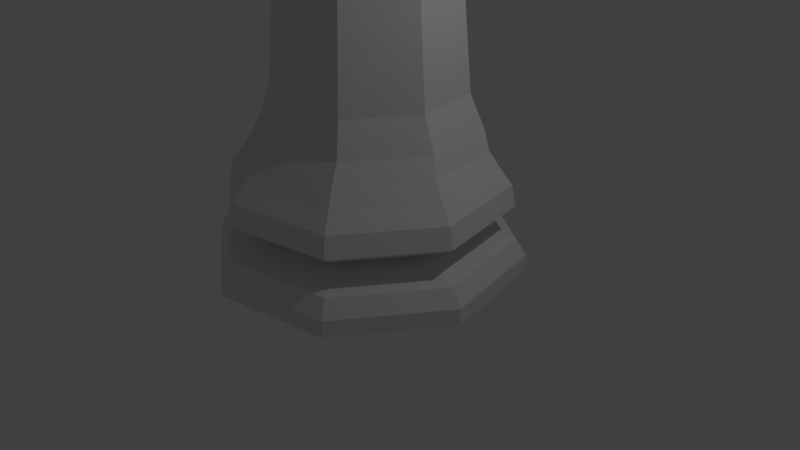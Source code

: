 # Source: ChessRooklp.blend  (saved by Blender 2.79.0; exported with 4.5.12 LTS)
import bpy
from mathutils import Matrix  # noqa: F401  (used for matrix-valued properties, if any)

bpy.ops.wm.read_factory_settings(use_empty=True)
scene = bpy.context.scene
scene.name = 'Scene'

# ---- collections
col_collection_1 = bpy.data.collections.new('Collection 1'); scene.collection.children.link(col_collection_1)

# ---- world
world_world = bpy.data.worlds.new('World'); scene.world = world_world
world_world.color = (0.05088, 0.05088, 0.05088)
world_world.use_sun_shadow = False
world_world.sun_shadow_jitter_overblur = 0.0
world_world.cycles.sampling_method = 'MANUAL'

# ---- cameras
cam_camera = bpy.data.cameras.new('Camera')
cam_camera.clip_end = 100.0
cam_camera.lens = 35.0
cam_camera.sensor_width = 32.0
cam_camera.sensor_height = 18.0
cam_camera.ortho_scale = 7.314
cam_camera.dof.focus_distance = 0.0
cam_camera.dof.aperture_fstop = 128.0

# ---- lights
light_lamp = bpy.data.lights.new('Lamp', 'POINT')
light_lamp.transmission_factor = 0.0
light_lamp.cutoff_distance = 30.0
light_lamp.energy = 100.0
light_lamp.shadow_buffer_clip_start = 1.001
light_lamp.shadow_soft_size = 0.1
light_lamp.shadow_maximum_resolution = 0.006
light_lamp.use_absolute_resolution = True

# ---- meshes
me_sphere = bpy.data.meshes.new('Sphere')
me_sphere.from_pydata([(8.185e-08, -7.721e-08, 7.879), (0.3902, 1.961, 0.0104), (1.663, 1.11, 0.0104), (1.962, -0.3908, 0.0104), (1.111, -1.664, 0.0104), (-1.099, -0.7031, 5.131), (-0.3901, -1.962, 0.0104), (-0.2621, -1.262, 5.131), (-1.663, -1.112, 0.0104), (-1.962, 0.3895, 0.0104), (-1.111, 1.662, 0.0104), (0.2883, 1.449, 1.56), (0.3153, 1.584, 1.349), (1.229, 0.8203, 1.56), (1.344, 0.8972, 1.349), (1.449, -0.2889, 1.56), (1.585, -0.3159, 1.349), (0.821, -1.229, 1.56), (0.8979, -1.344, 1.349), (-0.2882, -1.45, 1.56), (-0.3152, -1.586, 1.349), (-1.229, -0.8216, 1.56), (-1.344, -0.8985, 1.349), (-1.449, 0.2876, 1.56), (-1.585, 0.3146, 1.349), (-0.8209, 1.228, 1.56), (-0.8978, 1.343, 1.349), (0.3902, 1.961, 0.2227), (0.3629, 1.824, 0.4327), (1.663, 1.11, 0.2227), (1.547, 1.033, 0.4327), (1.962, -0.3908, 0.2227), (1.824, -0.3636, 0.4327), (1.111, -1.664, 0.2227), (1.033, -1.547, 0.4327), (-0.3901, -1.962, 0.2227), (-0.3628, -1.825, 0.4327), (-1.663, -1.112, 0.2227), (-1.547, -1.034, 0.4327), (-1.962, 0.3895, 0.2227), (-1.824, 0.3622, 0.4327), (-1.111, 1.662, 0.2227), (-1.033, 1.546, 0.4327), (0.357, 1.794, 0.8736), (0.3461, 1.739, 1.141), (1.521, 1.016, 0.8736), (1.475, 0.9847, 1.141), (1.794, -0.3576, 0.8736), (1.74, -0.3467, 1.141), (1.016, -1.522, 0.8736), (0.9854, -1.475, 1.141), (-0.3569, -1.795, 0.8736), (-0.346, -1.74, 1.141), (-1.521, -1.017, 0.8736), (-1.475, -0.986, 1.141), (-1.794, 0.3563, 0.8736), (-1.739, 0.3454, 1.141), (-1.016, 1.521, 0.8736), (-0.9853, 1.474, 1.141), (1.311, -0.2615, 0.5918), (1.112, 0.7421, 0.5918), (0.7428, -1.112, 0.5918), (0.2609, 1.311, 0.5918), (-0.2608, -1.312, 0.5918), (-0.7427, 1.111, 0.5918), (-1.112, -0.7434, 0.5918), (-1.311, 0.2601, 0.5918), (0.2587, 1.413, 1.798), (1.139, 0.825, 1.798), (1.346, -0.2138, 1.798), (0.7575, -1.094, 1.798), (-0.2812, -1.301, 1.798), (-1.162, -0.7126, 1.798), (-1.368, 0.3261, 1.798), (-0.78, 1.207, 1.798), (0.7251, -1.066, 5.131), (1.284, -0.229, 5.131), (0.2324, 1.224, 2.227), (1.009, 0.7053, 2.227), (1.191, -0.2105, 2.227), (0.6722, -0.9868, 2.227), (-0.2436, -1.169, 2.227), (-1.02, -0.6502, 2.227), (-1.202, 0.2655, 2.227), (-0.6833, 1.042, 2.227), (1.088, 0.7582, 5.131), (0.251, 1.317, 5.131), (0.1864, 0.9927, 4.884), (0.8126, 0.5742, 4.884), (0.9596, -0.1644, 4.884), (0.5411, -0.7906, 4.884), (-0.1975, -0.9376, 4.884), (-0.8238, -0.5191, 4.884), (-0.9707, 0.2195, 4.884), (-0.5523, 0.8457, 4.884), (-1.295, 0.2841, 5.131), (-0.7362, 1.121, 5.131), (-0.6806, -0.9827, 5.131), (-0.2426, 1.219, 5.131), (-1.197, -0.2095, 5.131), (1.186, 0.2646, 5.131), (0.2315, -1.164, 5.131), (1.005, -0.6475, 5.131), (0.6695, 1.038, 5.131), (-1.016, 0.7026, 5.131), (-0.4714, -1.123, 5.131), (0.004203, 1.268, 5.131), (-1.246, 0.03731, 5.131), (1.235, 0.01778, 5.131), (-0.01533, -1.213, 5.131), (0.8649, -0.8567, 5.131), (0.8787, 0.898, 5.131), (-0.876, 0.9118, 5.131), (-0.8898, -0.8429, 5.131), (-0.4894, 1.17, 5.131), (-1.148, -0.4563, 5.131), (1.137, 0.5114, 5.131), (0.4783, -1.115, 5.131), (1.145, -0.4383, 5.131), (0.4603, 1.178, 5.131), (-1.156, 0.4934, 5.131), (-0.9267, 0.3404, 5.028), (0.3073, 0.9487, 5.028), (0.9156, -0.2853, 5.028), (0.4246, -0.8451, 5.028), (0.867, 0.4577, 5.028), (-0.8782, -0.4026, 5.028), (-0.4357, 0.9001, 5.028), (-0.7369, -0.614, 5.028), (-0.6471, 0.7589, 5.028), (0.7258, 0.6691, 5.028), (0.636, -0.7038, 5.028), (-0.06904, -0.9432, 5.028), (0.9652, -0.03593, 5.028), (-0.9763, 0.09102, 5.028), (0.05791, 0.9983, 5.028), (-0.3184, -0.8936, 5.028), (-0.7869, 0.5496, 5.028), (0.5165, 0.8089, 5.028), (0.7758, -0.4945, 5.028), (0.1778, -0.8941, 5.028), (0.9161, 0.2109, 5.028), (-0.9273, -0.1558, 5.028), (-0.1889, 0.9492, 5.028), (-0.5277, -0.7538, 5.028), (-0.5707, 0.8733, 5.028), (-1.003, 0.226, 5.028), (0.1929, 1.025, 5.028), (0.8402, 0.5927, 5.028), (0.9921, -0.1709, 5.028), (0.5596, -0.8182, 5.028), (-0.204, -0.9701, 5.028), (-0.8513, -0.5376, 5.028), (-0.876, 0.9118, 5.383), (-1.016, 0.7026, 5.383), (0.8787, 0.898, 5.383), (-1.156, 0.4934, 5.383), (0.8649, -0.8567, 5.383), (0.6695, 1.038, 5.383), (0.251, 1.317, 5.383), (0.4603, 1.178, 5.383), (1.005, -0.6475, 5.383), (1.145, -0.4383, 5.383), (-0.01533, -1.213, 5.383), (-0.2621, -1.262, 5.383), (0.2315, -1.164, 5.383), (0.7251, -1.066, 5.383), (0.4783, -1.115, 5.383), (0.004203, 1.268, 5.383), (1.235, 0.01778, 5.383), (1.284, -0.229, 5.383), (1.186, 0.2646, 5.383), (1.088, 0.7582, 5.383), (1.137, 0.5114, 5.383), (-0.4714, -1.123, 5.383), (-1.197, -0.2095, 5.383), (-1.148, -0.4563, 5.383), (-0.2426, 1.219, 5.383), (-0.7362, 1.121, 5.383), (-0.4894, 1.17, 5.383), (-0.6806, -0.9827, 5.383), (-0.8898, -0.8429, 5.383), (-1.099, -0.7031, 5.383), (-1.246, 0.03731, 5.383), (-1.295, 0.2841, 5.383), (-1.295, 0.2841, 5.755), (-1.156, 0.4934, 5.755), (0.251, 1.317, 5.755), (0.4603, 1.178, 5.755), (1.284, -0.229, 5.755), (1.145, -0.4383, 5.755), (0.7251, -1.066, 5.755), (0.4783, -1.115, 5.755), (1.088, 0.7582, 5.755), (1.137, 0.5114, 5.755), (-1.099, -0.7031, 5.755), (-1.148, -0.4563, 5.755), (-0.7362, 1.121, 5.755), (-0.4894, 1.17, 5.755), (-0.8898, -0.8429, 5.755), (-0.876, 0.9118, 5.755), (0.8787, 0.898, 5.755), (0.8649, -0.8567, 5.755), (-0.01533, -1.213, 5.755), (1.235, 0.01778, 5.755), (-1.246, 0.03731, 5.755), (0.004203, 1.268, 5.755), (-0.4714, -1.123, 5.755), (-0.2621, -1.262, 5.755), (-1.014, 0.2281, 5.755), (-0.9351, 0.346, 5.755), (0.195, 1.036, 5.755), (0.3129, 0.957, 5.755), (1.003, -0.173, 5.755), (0.9239, -0.2909, 5.755), (0.5656, -0.8272, 5.755), (0.4265, -0.8549, 5.755), (0.8492, 0.5987, 5.755), (0.8768, 0.4596, 5.755), (-0.8603, -0.5436, 5.755), (-0.888, -0.4045, 5.755), (-0.5767, 0.8823, 5.755), (-0.4377, 0.91, 5.755), (-0.7425, -0.6223, 5.755), (-0.6554, 0.7644, 5.755), (0.7313, 0.6774, 5.755), (0.6443, -0.7093, 5.755), (-0.06709, -0.953, 5.755), (0.975, -0.03398, 5.755), (-0.9862, 0.08907, 5.755), (0.05596, 1.008, 5.755), (-0.324, -0.9019, 5.755), (-0.2061, -0.9807, 5.755), (-1.009, 0.227, 5.392), (-0.9309, 0.3432, 5.392), (0.1939, 1.03, 5.392), (0.3101, 0.9529, 5.392), (0.9974, -0.1719, 5.392), (0.9198, -0.2881, 5.392), (0.5626, -0.8227, 5.392), (0.4256, -0.85, 5.392), (0.8447, 0.5957, 5.392), (0.8719, 0.4587, 5.392), (-0.8558, -0.5406, 5.392), (-0.8831, -0.4036, 5.392), (-0.5737, 0.8778, 5.392), (-0.4367, 0.9051, 5.392), (-0.7397, -0.6182, 5.392), (-0.7911, 0.5524, 5.392), (-0.6513, 0.7617, 5.392), (0.5193, 0.8131, 5.392), (0.7285, 0.6733, 5.392), (0.78, -0.4973, 5.392), (0.6402, -0.7066, 5.392), (0.1787, -0.899, 5.392), (-0.06806, -0.9481, 5.392), (0.921, 0.2119, 5.392), (0.9701, -0.03495, 5.392), (-0.9322, -0.1568, 5.392), (-0.9813, 0.09005, 5.392), (-0.1899, 0.9541, 5.392), (0.05694, 1.003, 5.392), (-0.3212, -0.8978, 5.392), (-0.5304, -0.758, 5.392), (-0.2051, -0.9754, 5.392)], [], [(6, 4, 33, 35), (35, 33, 34, 36), (36, 34, 61, 63), (63, 61, 49, 51), (51, 49, 50, 52), (52, 50, 18, 20), (20, 18, 17, 19), (19, 17, 70, 71), (67, 74, 84, 77), (4, 3, 31, 33), (33, 31, 32, 34), (34, 32, 59, 61), (61, 59, 47, 49), (49, 47, 48, 50), (50, 48, 16, 18), (18, 16, 15, 17), (17, 15, 69, 70), (3, 2, 29, 31), (31, 29, 30, 32), (32, 30, 60, 59), (59, 60, 45, 47), (47, 45, 46, 48), (48, 46, 14, 16), (16, 14, 13, 15), (15, 13, 68, 69), (2, 1, 27, 29), (29, 27, 28, 30), (30, 28, 62, 60), (60, 62, 43, 45), (45, 43, 44, 46), (46, 44, 12, 14), (14, 12, 11, 13), (13, 11, 67, 68), (1, 10, 41, 27), (27, 41, 42, 28), (28, 42, 64, 62), (62, 64, 57, 43), (43, 57, 58, 44), (44, 58, 26, 12), (12, 26, 25, 11), (11, 25, 74, 67), (10, 9, 39, 41), (41, 39, 40, 42), (42, 40, 66, 64), (64, 66, 55, 57), (57, 55, 56, 58), (58, 56, 24, 26), (26, 24, 23, 25), (25, 23, 73, 74), (9, 8, 37, 39), (39, 37, 38, 40), (40, 38, 65, 66), (66, 65, 53, 55), (55, 53, 54, 56), (56, 54, 22, 24), (24, 22, 21, 23), (23, 21, 72, 73), (71, 72, 21, 19), (19, 21, 22, 20), (20, 22, 54, 52), (52, 54, 53, 51), (51, 53, 65, 63), (63, 65, 38, 36), (36, 38, 37, 35), (35, 37, 8, 6), (6, 8, 9, 10, 1, 2, 3, 4), (81, 80, 90, 91), (70, 69, 79, 80), (71, 70, 80, 81), (73, 72, 82, 83), (68, 67, 77, 78), (92, 91, 7, 105, 97, 113, 5), (89, 88, 85, 116, 100, 108, 76), (72, 71, 81, 82), (74, 73, 83, 84), (69, 68, 78, 79), (87, 94, 96, 114, 98, 106, 86), (88, 87, 86, 119, 103, 111, 85), (83, 82, 92, 93), (78, 77, 87, 88), (91, 90, 75, 117, 101, 109, 7), (82, 81, 91, 92), (93, 92, 5, 115, 99, 107, 95), (77, 84, 94, 87), (80, 79, 89, 90), (90, 89, 76, 118, 102, 110, 75), (84, 83, 93, 94), (79, 78, 88, 89), (94, 93, 95, 120, 104, 112, 96), (159, 168, 206, 187), (174, 164, 208, 207), (178, 153, 200, 197), (172, 155, 201, 193), (156, 184, 185, 186), (166, 157, 202, 191), (160, 159, 187, 188), (162, 170, 189, 190), (164, 163, 203, 208), (167, 166, 191, 192), (170, 169, 204, 189), (173, 172, 193, 194), (176, 182, 195, 196), (179, 178, 197, 198), (182, 181, 199, 195), (184, 183, 205, 185), (95, 107, 183, 184), (5, 113, 181, 182), (113, 97, 180, 181), (114, 96, 178, 179), (98, 114, 179, 177), (115, 5, 182, 176), (99, 115, 176, 175), (97, 105, 174, 180), (116, 85, 172, 173), (100, 116, 173, 171), (76, 108, 169, 170), (106, 98, 177, 168), (117, 75, 166, 167), (101, 117, 167, 165), (7, 109, 163, 164), (107, 99, 175, 183), (118, 76, 170, 162), (102, 118, 162, 161), (108, 100, 171, 169), (119, 86, 159, 160), (103, 119, 160, 158), (75, 110, 157, 166), (109, 101, 165, 163), (120, 95, 184, 156), (85, 111, 155, 172), (104, 120, 156, 154), (110, 102, 161, 157), (96, 112, 153, 178), (111, 103, 158, 155), (105, 7, 164, 174), (112, 104, 154, 153), (86, 106, 168, 159), (146, 134, 142, 126, 152, 128, 144, 136, 151, 132, 140, 124, 150, 131, 139, 123, 149, 133, 141, 125, 148, 130, 138, 122, 147, 135, 143, 127, 145, 129, 137, 121), (209, 210, 186, 185), (211, 212, 188, 187), (213, 214, 190, 189), (215, 216, 192, 191), (217, 218, 194, 193), (219, 220, 196, 195), (221, 222, 198, 197), (223, 219, 195, 199), (192, 216, 240, 167), (224, 221, 197, 200), (225, 217, 193, 201), (226, 215, 191, 202), (227, 232, 208, 203), (228, 213, 189, 204), (229, 209, 185, 205), (230, 211, 187, 206), (232, 231, 207, 208), (233, 234, 210, 209), (235, 236, 212, 211), (237, 238, 214, 213), (239, 240, 216, 215), (241, 242, 218, 217), (243, 244, 220, 219), (245, 246, 222, 221), (247, 243, 219, 223), (249, 245, 221, 224), (251, 241, 217, 225), (253, 239, 215, 226), (255, 264, 232, 227), (257, 237, 213, 228), (259, 233, 209, 229), (261, 235, 211, 230), (264, 262, 231, 232), (151, 136, 262, 264), (135, 147, 235, 261), (134, 146, 233, 259), (133, 149, 237, 257), (132, 151, 264, 255), (131, 150, 239, 253), (130, 148, 241, 251), (129, 145, 245, 249), (144, 128, 247, 263), (127, 143, 260, 246), (126, 142, 258, 244), (125, 141, 256, 242), (124, 140, 254, 240), (123, 139, 252, 238), (122, 138, 250, 236), (121, 137, 248, 234), (136, 144, 263, 262), (143, 135, 261, 260), (142, 134, 259, 258), (141, 133, 257, 256), (140, 132, 255, 254), (139, 131, 253, 252), (138, 130, 251, 250), (137, 129, 249, 248), (128, 152, 243, 247), (145, 127, 246, 245), (152, 126, 244, 243), (148, 125, 242, 241), (150, 124, 240, 239), (149, 123, 238, 237), (147, 122, 236, 235), (146, 121, 234, 233), (167, 240, 254, 165), (165, 254, 255, 163), (203, 163, 255, 227), (174, 207, 231, 262), (174, 262, 263, 180), (180, 263, 247, 181), (181, 247, 223, 199), (196, 220, 244, 176), (176, 244, 258, 175), (175, 258, 259, 183), (205, 183, 259, 229), (186, 210, 234, 156), (156, 234, 248, 154), (154, 248, 249, 153), (200, 153, 249, 224), (198, 222, 246, 179), (179, 246, 260, 177), (177, 260, 261, 168), (206, 168, 261, 230), (188, 212, 236, 160), (160, 236, 250, 158), (158, 250, 251, 155), (201, 155, 251, 225), (194, 218, 242, 173), (173, 242, 256, 171), (171, 256, 257, 169), (204, 169, 257, 228), (190, 214, 238, 162), (162, 238, 252, 161), (161, 252, 253, 157), (202, 157, 253, 226)])
me_sphere.use_remesh_preserve_volume = False
me_sphere.use_remesh_preserve_attributes = False
me_sphere.use_mirror_vertex_groups = False
me_sphere.update()
me_sphere.normals_split_custom_set([tuple(v) for v in zip(*[iter([0.1951, -0.9808, 0.0, 0.1951, -0.9808, 0.0, 0.1951, -0.9808, 0.0, 0.1951, -0.9808, 0.0, 0.1662, -0.8353, 0.5241, 0.1662, -0.8353, 0.5241, 0.1662, -0.8353, 0.5241, 0.1662, -0.8353, 0.5241, 0.06098, -0.3066, 0.9499, 0.06098, -0.3066, 0.9499, 0.06098, -0.3066, 0.9499, 0.06098, -0.3066, 0.9499, 0.1027, -0.5163, -0.8503, 0.1027, -0.5163, -0.8503, 0.1027, -0.5163, -0.8503, 0.1027, -0.5163, -0.8503, 0.1916, -0.963, 0.1894, 0.1916, -0.963, 0.1894, 0.1916, -0.963, 0.1894, 0.1916, -0.963, 0.1894, 0.1597, -0.8028, 0.5744, 0.1597, -0.8028, 0.5744, 0.1597, -0.8028, 0.5744, 0.1597, -0.8028, 0.5744, 0.167, -0.8394, 0.5172, 0.167, -0.8394, 0.5172, 0.167, -0.8394, 0.5172, 0.167, -0.8394, 0.5172, 0.1667, -0.8379, 0.5197, 0.1667, -0.8379, 0.5197, 0.1667, -0.8379, 0.5197, 0.1667, -0.8379, 0.5197, -0.1798, 0.9039, 0.388, -0.1798, 0.9039, 0.388, -0.1798, 0.9039, 0.388, -0.1798, 0.9039, 0.388, 0.8315, -0.5556, 0.0, 0.8315, -0.5556, 0.0, 0.8315, -0.5556, 0.0, 0.8315, -0.5556, 0.0, 0.7081, -0.4732, 0.5241, 0.7081, -0.4732, 0.5241, 0.7081, -0.4732, 0.5241, 0.7081, -0.4732, 0.5241, 0.2599, -0.1737, 0.9499, 0.2599, -0.1737, 0.9499, 0.2599, -0.1737, 0.9499, 0.2599, -0.1737, 0.9499, 0.4377, -0.2924, -0.8503, 0.4377, -0.2924, -0.8503, 0.4377, -0.2924, -0.8503, 0.4377, -0.2924, -0.8503, 0.8164, -0.5455, 0.1894, 0.8164, -0.5455, 0.1894, 0.8164, -0.5455, 0.1894, 0.8164, -0.5455, 0.1894, 0.6806, -0.4548, 0.5744, 0.6806, -0.4548, 0.5744, 0.6806, -0.4548, 0.5744, 0.6806, -0.4548, 0.5744, 0.7116, -0.4755, 0.5172, 0.7116, -0.4755, 0.5172, 0.7116, -0.4755, 0.5172, 0.7116, -0.4755, 0.5172, 0.7325, -0.4895, 0.4731, 0.7325, -0.4895, 0.4731, 0.7325, -0.4895, 0.4731, 0.7325, -0.4895, 0.4731, 0.9808, 0.1951, 0.0, 0.9808, 0.1951, 0.0, 0.9808, 0.1951, 0.0, 0.9808, 0.1951, 0.0, 0.8353, 0.1662, 0.5241, 0.8353, 0.1662, 0.5241, 0.8353, 0.1662, 0.5241, 0.8353, 0.1662, 0.5241, 0.3066, 0.06098, 0.9499, 0.3066, 0.06098, 0.9499, 0.3066, 0.06098, 0.9499, 0.3066, 0.06098, 0.9499, 0.5163, 0.1027, -0.8503, 0.5163, 0.1027, -0.8503, 0.5163, 0.1027, -0.8503, 0.5163, 0.1027, -0.8503, 0.963, 0.1916, 0.1894, 0.963, 0.1916, 0.1894, 0.963, 0.1916, 0.1894, 0.963, 0.1916, 0.1894, 0.8028, 0.1597, 0.5744, 0.8028, 0.1597, 0.5744, 0.8028, 0.1597, 0.5744, 0.8028, 0.1597, 0.5744, 0.8394, 0.167, 0.5172, 0.8394, 0.167, 0.5172, 0.8394, 0.167, 0.5172, 0.8394, 0.167, 0.5172, 0.9214, 0.1833, 0.3426, 0.9214, 0.1833, 0.3426, 0.9214, 0.1833, 0.3426, 0.9214, 0.1833, 0.3426, 0.5556, 0.8315, 0.0, 0.5556, 0.8315, 0.0, 0.5556, 0.8315, 0.0, 0.5556, 0.8315, 0.0, 0.4732, 0.7081, 0.5241, 0.4732, 0.7081, 0.5241, 0.4732, 0.7081, 0.5241, 0.4732, 0.7081, 0.5241, 0.1737, 0.2599, 0.9499, 0.1737, 0.2599, 0.9499, 0.1737, 0.2599, 0.9499, 0.1737, 0.2599, 0.9499, 0.2924, 0.4377, -0.8503, 0.2924, 0.4377, -0.8503, 0.2924, 0.4377, -0.8503, 0.2924, 0.4377, -0.8503, 0.5455, 0.8164, 0.1894, 0.5455, 0.8164, 0.1894, 0.5455, 0.8164, 0.1894, 0.5455, 0.8164, 0.1894, 0.4548, 0.6806, 0.5744, 0.4548, 0.6806, 0.5744, 0.4548, 0.6806, 0.5744, 0.4548, 0.6806, 0.5744, 0.4755, 0.7116, 0.5172, 0.4755, 0.7116, 0.5172, 0.4755, 0.7116, 0.5172, 0.4755, 0.7116, 0.5172, 0.5456, 0.8165, 0.1889, 0.5456, 0.8165, 0.1889, 0.5456, 0.8165, 0.1889, 0.5456, 0.8165, 0.1889, -0.1951, 0.9808, 0.0, -0.1951, 0.9808, 0.0, -0.1951, 0.9808, 0.0, -0.1951, 0.9808, 0.0, -0.1662, 0.8353, 0.5241, -0.1662, 0.8353, 0.5241, -0.1662, 0.8353, 0.5241, -0.1662, 0.8353, 0.5241, -0.06098, 0.3066, 0.9499, -0.06098, 0.3066, 0.9499, -0.06098, 0.3066, 0.9499, -0.06098, 0.3066, 0.9499, -0.1027, 0.5163, -0.8503, -0.1027, 0.5163, -0.8503, -0.1027, 0.5163, -0.8503, -0.1027, 0.5163, -0.8503, -0.1916, 0.963, 0.1894, -0.1916, 0.963, 0.1894, -0.1916, 0.963, 0.1894, -0.1916, 0.963, 0.1894, -0.1597, 0.8028, 0.5744, -0.1597, 0.8028, 0.5744, -0.1597, 0.8028, 0.5744, -0.1597, 0.8028, 0.5744, -0.167, 0.8394, 0.5172, -0.167, 0.8394, 0.5172, -0.167, 0.8394, 0.5172, -0.167, 0.8394, 0.5172, -0.1937, 0.9737, 0.1201, -0.1937, 0.9737, 0.1201, -0.1937, 0.9737, 0.1201, -0.1937, 0.9737, 0.1201, -0.8315, 0.5556, 0.0, -0.8315, 0.5556, 0.0, -0.8315, 0.5556, 0.0, -0.8315, 0.5556, 0.0, -0.7081, 0.4732, 0.5241, -0.7081, 0.4732, 0.5241, -0.7081, 0.4732, 0.5241, -0.7081, 0.4732, 0.5241, -0.2599, 0.1737, 0.9499, -0.2599, 0.1737, 0.9499, -0.2599, 0.1737, 0.9499, -0.2599, 0.1737, 0.9499, -0.4377, 0.2924, -0.8503, -0.4377, 0.2924, -0.8503, -0.4377, 0.2924, -0.8503, -0.4377, 0.2924, -0.8503, -0.8164, 0.5455, 0.1894, -0.8164, 0.5455, 0.1894, -0.8164, 0.5455, 0.1894, -0.8164, 0.5455, 0.1894, -0.6806, 0.4548, 0.5744, -0.6806, 0.4548, 0.5744, -0.6806, 0.4548, 0.5744, -0.6806, 0.4548, 0.5744, -0.7116, 0.4755, 0.5172, -0.7116, 0.4755, 0.5172, -0.7116, 0.4755, 0.5172, -0.7116, 0.4755, 0.5172, -0.8165, 0.5456, 0.1889, -0.8165, 0.5456, 0.1889, -0.8165, 0.5456, 0.1889, -0.8165, 0.5456, 0.1889, -0.9808, -0.1951, 0.0, -0.9808, -0.1951, 0.0, -0.9808, -0.1951, 0.0, -0.9808, -0.1951, 0.0, -0.8353, -0.1662, 0.5241, -0.8353, -0.1662, 0.5241, -0.8353, -0.1662, 0.5241, -0.8353, -0.1662, 0.5241, -0.3066, -0.06098, 0.9499, -0.3066, -0.06098, 0.9499, -0.3066, -0.06098, 0.9499, -0.3066, -0.06098, 0.9499, -0.5163, -0.1027, -0.8503, -0.5163, -0.1027, -0.8503, -0.5163, -0.1027, -0.8503, -0.5163, -0.1027, -0.8503, -0.963, -0.1916, 0.1894, -0.963, -0.1916, 0.1894, -0.963, -0.1916, 0.1894, -0.963, -0.1916, 0.1894, -0.8028, -0.1597, 0.5744, -0.8028, -0.1597, 0.5744, -0.8028, -0.1597, 0.5744, -0.8028, -0.1597, 0.5744, -0.8394, -0.167, 0.5172, -0.8394, -0.167, 0.5172, -0.8394, -0.167, 0.5172, -0.8394, -0.167, 0.5172, -0.9214, -0.1833, 0.3426, -0.9214, -0.1833, 0.3426, -0.9214, -0.1833, 0.3426, -0.9214, -0.1833, 0.3426, -0.4895, -0.7325, 0.4731, -0.4895, -0.7325, 0.4731, -0.4895, -0.7325, 0.4731, -0.4895, -0.7325, 0.4731, -0.4755, -0.7116, 0.5172, -0.4755, -0.7116, 0.5172, -0.4755, -0.7116, 0.5172, -0.4755, -0.7116, 0.5172, -0.4548, -0.6806, 0.5744, -0.4548, -0.6806, 0.5744, -0.4548, -0.6806, 0.5744, -0.4548, -0.6806, 0.5744, -0.5455, -0.8164, 0.1894, -0.5455, -0.8164, 0.1894, -0.5455, -0.8164, 0.1894, -0.5455, -0.8164, 0.1894, -0.2924, -0.4377, -0.8503, -0.2924, -0.4377, -0.8503, -0.2924, -0.4377, -0.8503, -0.2924, -0.4377, -0.8503, -0.1737, -0.2599, 0.9499, -0.1737, -0.2599, 0.9499, -0.1737, -0.2599, 0.9499, -0.1737, -0.2599, 0.9499, -0.4732, -0.7081, 0.5241, -0.4732, -0.7081, 0.5241, -0.4732, -0.7081, 0.5241, -0.4732, -0.7081, 0.5241, -0.5556, -0.8315, 0.0, -0.5556, -0.8315, 0.0, -0.5556, -0.8315, 0.0, -0.5556, -0.8315, 0.0, -8.232e-11, 0.0, -1.0, -8.232e-11, 0.0, -1.0, -8.232e-11, 0.0, -1.0, -8.232e-11, 0.0, -1.0, -8.232e-11, 0.0, -1.0, -8.232e-11, 0.0, -1.0, -8.232e-11, 0.0, -1.0, -8.232e-11, 0.0, -1.0, 0.1944, -0.9775, 0.08177, 0.1944, -0.9775, 0.08177, 0.1944, -0.9775, 0.08177, 0.1944, -0.9775, 0.08177, 0.7954, -0.5314, 0.2915, 0.7954, -0.5314, 0.2915, 0.7954, -0.5314, 0.2915, 0.7954, -0.5314, 0.2915, 0.1876, -0.9433, 0.2739, 0.1876, -0.9433, 0.2739, 0.1876, -0.9433, 0.2739, 0.1876, -0.9433, 0.2739, -0.9249, -0.184, 0.3328, -0.9249, -0.184, 0.3328, -0.9249, -0.184, 0.3328, -0.9249, -0.184, 0.3328, 0.5156, 0.7717, 0.3723, 0.5156, 0.7717, 0.3723, 0.5156, 0.7717, 0.3723, 0.5156, 0.7717, 0.3723, -0.349, -0.5222, -0.7781, -0.349, -0.5222, -0.7781, -0.349, -0.5222, -0.7781, -0.349, -0.5222, -0.7781, -0.349, -0.5222, -0.7781, -0.349, -0.5222, -0.7781, -0.349, -0.5222, -0.7781, 0.616, 0.1225, -0.7781, 0.616, 0.1225, -0.7781, 0.616, 0.1225, -0.7781, 0.616, 0.1225, -0.7781, 0.616, 0.1225, -0.7781, 0.616, 0.1225, -0.7781, 0.616, 0.1225, -0.7781, -0.5314, -0.7954, 0.2915, -0.5314, -0.7954, 0.2915, -0.5314, -0.7954, 0.2915, -0.5314, -0.7954, 0.2915, -0.7717, 0.5156, 0.3723, -0.7717, 0.5156, 0.3723, -0.7717, 0.5156, 0.3723, -0.7717, 0.5156, 0.3723, 0.9249, 0.184, 0.3328, 0.9249, 0.184, 0.3328, 0.9249, 0.184, 0.3328, 0.9249, 0.184, 0.3328, -0.1225, 0.616, -0.7781, -0.1225, 0.616, -0.7781, -0.1225, 0.616, -0.7781, -0.1225, 0.616, -0.7781, -0.1225, 0.616, -0.7781, -0.1225, 0.616, -0.7781, -0.1225, 0.616, -0.7781, 0.349, 0.5222, -0.7781, 0.349, 0.5222, -0.7781, 0.349, 0.5222, -0.7781, 0.349, 0.5222, -0.7781, 0.349, 0.5222, -0.7781, 0.349, 0.5222, -0.7781, 0.349, 0.5222, -0.7781, -0.9775, -0.1944, 0.08177, -0.9775, -0.1944, 0.08177, -0.9775, -0.1944, 0.08177, -0.9775, -0.1944, 0.08177, 0.5537, 0.8287, 0.08177, 0.5537, 0.8287, 0.08177, 0.5537, 0.8287, 0.08177, 0.5537, 0.8287, 0.08177, 0.1225, -0.616, -0.7781, 0.1225, -0.616, -0.7781, 0.1225, -0.616, -0.7781, 0.1225, -0.616, -0.7781, 0.1225, -0.616, -0.7781, 0.1225, -0.616, -0.7781, 0.1225, -0.616, -0.7781, -0.5537, -0.8287, 0.08177, -0.5537, -0.8287, 0.08177, -0.5537, -0.8287, 0.08177, -0.5537, -0.8287, 0.08177, -0.616, -0.1225, -0.7781, -0.616, -0.1225, -0.7781, -0.616, -0.1225, -0.7781, -0.616, -0.1225, -0.7781, -0.616, -0.1225, -0.7781, -0.616, -0.1225, -0.7781, -0.616, -0.1225, -0.7781, -0.1944, 0.9775, 0.08177, -0.1944, 0.9775, 0.08177, -0.1944, 0.9775, 0.08177, -0.1944, 0.9775, 0.08177, 0.8287, -0.5537, 0.08177, 0.8287, -0.5537, 0.08177, 0.8287, -0.5537, 0.08177, 0.8287, -0.5537, 0.08177, 0.5222, -0.349, -0.7781, 0.5222, -0.349, -0.7781, 0.5222, -0.349, -0.7781, 0.5222, -0.349, -0.7781, 0.5222, -0.349, -0.7781, 0.5222, -0.349, -0.7781, 0.5222, -0.349, -0.7781, -0.8287, 0.5537, 0.08177, -0.8287, 0.5537, 0.08177, -0.8287, 0.5537, 0.08177, -0.8287, 0.5537, 0.08177, 0.9775, 0.1944, 0.08177, 0.9775, 0.1944, 0.08177, 0.9775, 0.1944, 0.08177, 0.9775, 0.1944, 0.08177, -0.5222, 0.349, -0.7781, -0.5222, 0.349, -0.7781, -0.5222, 0.349, -0.7781, -0.5222, 0.349, -0.7781, -0.5222, 0.349, -0.7781, -0.5222, 0.349, -0.7781, -0.5222, 0.349, -0.7781, -0.1951, 0.9808, 0.0, -0.1951, 0.9808, 0.0, -0.1951, 0.9808, 0.0, -0.1951, 0.9808, 0.0, -0.5556, -0.8315, 0.0, -0.5556, -0.8315, 0.0, -0.5556, -0.8315, 0.0, -0.5556, -0.8315, 0.0, -0.8315, 0.5556, 0.0, -0.8315, 0.5556, 0.0, -0.8315, 0.5556, 0.0, -0.8315, 0.5556, 0.0, 0.5556, 0.8315, 0.0, 0.5556, 0.8315, 0.0, 0.5556, 0.8315, 0.0, 0.5556, 0.8315, 0.0, -0.8315, 0.5556, 0.0, -0.8315, 0.5556, 0.0, -0.8315, 0.5556, 0.0, -0.8315, 0.5556, 0.0, 0.8315, -0.5556, 0.0, 0.8315, -0.5556, 0.0, 0.8315, -0.5556, 0.0, 0.8315, -0.5556, 0.0, 0.5556, 0.8315, 0.0, 0.5556, 0.8315, 0.0, 0.5556, 0.8315, 0.0, 0.5556, 0.8315, 0.0, 0.8315, -0.5556, 0.0, 0.8315, -0.5556, 0.0, 0.8315, -0.5556, 0.0, 0.8315, -0.5556, 0.0, 0.1951, -0.9808, 0.0, 0.1951, -0.9808, 0.0, 0.1951, -0.9808, 0.0, 0.1951, -0.9808, 0.0, 0.1951, -0.9808, 0.0, 0.1951, -0.9808, 0.0, 0.1951, -0.9808, 0.0, 0.1951, -0.9808, 0.0, 0.9808, 0.1951, 0.0, 0.9808, 0.1951, 0.0, 0.9808, 0.1951, 0.0, 0.9808, 0.1951, 0.0, 0.9808, 0.1951, 0.0, 0.9808, 0.1951, 0.0, 0.9808, 0.1951, 0.0, 0.9808, 0.1951, 0.0, -0.9808, -0.1951, 0.0, -0.9808, -0.1951, 0.0, -0.9808, -0.1951, 0.0, -0.9808, -0.1951, 0.0, -0.1951, 0.9808, 0.0, -0.1951, 0.9808, 0.0, -0.1951, 0.9808, 0.0, -0.1951, 0.9808, 0.0, -0.5556, -0.8315, 0.0, -0.5556, -0.8315, 0.0, -0.5556, -0.8315, 0.0, -0.5556, -0.8315, 0.0, -0.9808, -0.1951, 0.0, -0.9808, -0.1951, 0.0, -0.9808, -0.1951, 0.0, -0.9808, -0.1951, 0.0, -0.9808, -0.1951, 0.0, -0.9808, -0.1951, 0.0, -0.9808, -0.1951, 0.0, -0.9808, -0.1951, 0.0, -0.5556, -0.8315, 0.0, -0.5556, -0.8315, 0.0, -0.5556, -0.8315, 0.0, -0.5556, -0.8315, 0.0, -0.5556, -0.8315, 0.0, -0.5556, -0.8315, 0.0, -0.5556, -0.8315, 0.0, -0.5556, -0.8315, 0.0, -0.1951, 0.9808, 0.0, -0.1951, 0.9808, 0.0, -0.1951, 0.9808, 0.0, -0.1951, 0.9808, 0.0, -0.1951, 0.9808, 0.0, -0.1951, 0.9808, 0.0, -0.1951, 0.9808, 0.0, -0.1951, 0.9808, 0.0, -0.9808, -0.1951, 0.0, -0.9808, -0.1951, 0.0, -0.9808, -0.1951, 0.0, -0.9808, -0.1951, 0.0, -0.9808, -0.1951, 0.0, -0.9808, -0.1951, 0.0, -0.9808, -0.1951, 0.0, -0.9808, -0.1951, 0.0, -0.5556, -0.8315, 0.0, -0.5556, -0.8315, 0.0, -0.5556, -0.8315, 0.0, -0.5556, -0.8315, 0.0, 0.9808, 0.1951, 0.0, 0.9808, 0.1951, 0.0, 0.9808, 0.1951, 0.0, 0.9808, 0.1951, 0.0, 0.9808, 0.1951, 0.0, 0.9808, 0.1951, 0.0, 0.9808, 0.1951, 0.0, 0.9808, 0.1951, 0.0, 0.9808, 0.1951, 0.0, 0.9808, 0.1951, 0.0, 0.9808, 0.1951, 0.0, 0.9808, 0.1951, 0.0, -0.1951, 0.9808, 0.0, -0.1951, 0.9808, 0.0, -0.1951, 0.9808, 0.0, -0.1951, 0.9808, 0.0, 0.1951, -0.9808, 0.0, 0.1951, -0.9808, 0.0, 0.1951, -0.9808, 0.0, 0.1951, -0.9808, 0.0, 0.1951, -0.9808, 0.0, 0.1951, -0.9808, 0.0, 0.1951, -0.9808, 0.0, 0.1951, -0.9808, 0.0, 0.1951, -0.9808, 0.0, 0.1951, -0.9808, 0.0, 0.1951, -0.9808, 0.0, 0.1951, -0.9808, 0.0, -0.9808, -0.1951, 0.0, -0.9808, -0.1951, 0.0, -0.9808, -0.1951, 0.0, -0.9808, -0.1951, 0.0, 0.8315, -0.5556, 0.0, 0.8315, -0.5556, 0.0, 0.8315, -0.5556, 0.0, 0.8315, -0.5556, 0.0, 0.8315, -0.5556, 0.0, 0.8315, -0.5556, 0.0, 0.8315, -0.5556, 0.0, 0.8315, -0.5556, 0.0, 0.9808, 0.1951, 0.0, 0.9808, 0.1951, 0.0, 0.9808, 0.1951, 0.0, 0.9808, 0.1951, 0.0, 0.5556, 0.8315, 0.0, 0.5556, 0.8315, 0.0, 0.5556, 0.8315, 0.0, 0.5556, 0.8315, 0.0, 0.5556, 0.8315, 0.0, 0.5556, 0.8315, 0.0, 0.5556, 0.8315, 0.0, 0.5556, 0.8315, 0.0, 0.8315, -0.5556, 0.0, 0.8315, -0.5556, 0.0, 0.8315, -0.5556, 0.0, 0.8315, -0.5556, 0.0, 0.1951, -0.9808, 0.0, 0.1951, -0.9808, 0.0, 0.1951, -0.9808, 0.0, 0.1951, -0.9808, 0.0, -0.8315, 0.5556, 0.0, -0.8315, 0.5556, 0.0, -0.8315, 0.5556, 0.0, -0.8315, 0.5556, 0.0, 0.5556, 0.8315, 0.0, 0.5556, 0.8315, 0.0, 0.5556, 0.8315, 0.0, 0.5556, 0.8315, 0.0, -0.8315, 0.5556, 0.0, -0.8315, 0.5556, 0.0, -0.8315, 0.5556, 0.0, -0.8315, 0.5556, 0.0, 0.8315, -0.5556, 0.0, 0.8315, -0.5556, 0.0, 0.8315, -0.5556, 0.0, 0.8315, -0.5556, 0.0, -0.8315, 0.5556, 0.0, -0.8315, 0.5556, 0.0, -0.8315, 0.5556, 0.0, -0.8315, 0.5556, 0.0, 0.5556, 0.8315, 0.0, 0.5556, 0.8315, 0.0, 0.5556, 0.8315, 0.0, 0.5556, 0.8315, 0.0, -0.5556, -0.8315, 0.0, -0.5556, -0.8315, 0.0, -0.5556, -0.8315, 0.0, -0.5556, -0.8315, 0.0, -0.8315, 0.5556, 0.0, -0.8315, 0.5556, 0.0, -0.8315, 0.5556, 0.0, -0.8315, 0.5556, 0.0, -0.1951, 0.9808, 0.0, -0.1951, 0.9808, 0.0, -0.1951, 0.9808, 0.0, -0.1951, 0.9808, 0.0, 3.259e-07, 0.0, 1.0, 3.259e-07, 0.0, 1.0, 3.259e-07, 0.0, 1.0, 3.259e-07, 0.0, 1.0, 3.259e-07, 0.0, 1.0, 3.259e-07, 0.0, 1.0, 3.259e-07, 0.0, 1.0, 3.259e-07, 0.0, 1.0, 3.259e-07, 0.0, 1.0, 3.259e-07, 0.0, 1.0, 3.259e-07, 0.0, 1.0, 3.259e-07, 0.0, 1.0, 3.259e-07, 0.0, 1.0, 3.259e-07, 0.0, 1.0, 3.259e-07, 0.0, 1.0, 3.259e-07, 0.0, 1.0, 3.259e-07, 0.0, 1.0, 3.259e-07, 0.0, 1.0, 3.259e-07, 0.0, 1.0, 3.259e-07, 0.0, 1.0, 3.259e-07, 0.0, 1.0, 3.259e-07, 0.0, 1.0, 3.259e-07, 0.0, 1.0, 3.259e-07, 0.0, 1.0, 3.259e-07, 0.0, 1.0, 3.259e-07, 0.0, 1.0, 3.259e-07, 0.0, 1.0, 3.259e-07, 0.0, 1.0, 3.259e-07, 0.0, 1.0, 3.259e-07, 0.0, 1.0, 3.259e-07, 0.0, 1.0, 3.259e-07, 0.0, 1.0, 0.0, 0.0, 1.0, 0.0, 0.0, 1.0, 0.0, 0.0, 1.0, 0.0, 0.0, 1.0, 1.142e-06, 0.0, 1.0, 1.142e-06, 0.0, 1.0, 1.142e-06, 0.0, 1.0, 1.142e-06, 0.0, 1.0, 0.0, 0.0, 1.0, 0.0, 0.0, 1.0, 0.0, 0.0, 1.0, 0.0, 0.0, 1.0, 0.0, 0.0, 1.0, 0.0, 0.0, 1.0, 0.0, 0.0, 1.0, 0.0, 0.0, 1.0, 0.0, 0.0, 1.0, 0.0, 0.0, 1.0, 0.0, 0.0, 1.0, 0.0, 0.0, 1.0, 0.0, 0.0, 1.0, 0.0, 0.0, 1.0, 0.0, 0.0, 1.0, 0.0, 0.0, 1.0, -1.713e-06, 0.0, 1.0, -1.713e-06, 0.0, 1.0, -1.713e-06, 0.0, 1.0, -1.713e-06, 0.0, 1.0, 0.0, 0.0, 1.0, 0.0, 0.0, 1.0, 0.0, 0.0, 1.0, 0.0, 0.0, 1.0, -0.9808, -0.1951, -3.782e-08, -0.9808, -0.1951, -3.782e-08, -0.9808, -0.1951, -3.782e-08, -0.9808, -0.1951, -3.782e-08, 0.0, 0.0, 1.0, 0.0, 0.0, 1.0, 0.0, 0.0, 1.0, 0.0, 0.0, 1.0, -1.142e-06, 0.0, 1.0, -1.142e-06, 0.0, 1.0, -1.142e-06, 0.0, 1.0, -1.142e-06, 0.0, 1.0, 0.0, 0.0, 1.0, 0.0, 0.0, 1.0, 0.0, 0.0, 1.0, 0.0, 0.0, 1.0, 0.0, 0.0, 1.0, 0.0, 0.0, 1.0, 0.0, 0.0, 1.0, 0.0, 0.0, 1.0, 2.284e-06, 0.0, 1.0, 2.284e-06, 0.0, 1.0, 2.284e-06, 0.0, 1.0, 2.284e-06, 0.0, 1.0, 2.284e-06, 0.0, 1.0, 2.284e-06, 0.0, 1.0, 2.284e-06, 0.0, 1.0, 2.284e-06, 0.0, 1.0, -1.713e-06, 0.0, 1.0, -1.713e-06, 0.0, 1.0, -1.713e-06, 0.0, 1.0, -1.713e-06, 0.0, 1.0, -1.142e-06, 0.0, 1.0, -1.142e-06, 0.0, 1.0, -1.142e-06, 0.0, 1.0, -1.142e-06, 0.0, 1.0, 0.8314, -0.5555, 0.01375, 0.8314, -0.5555, 0.01375, 0.8314, -0.5555, 0.01375, 0.8314, -0.5555, 0.01375, -0.5555, -0.8314, 0.01375, -0.5555, -0.8314, 0.01375, -0.5555, -0.8314, 0.01375, -0.5555, -0.8314, 0.01375, -0.8314, 0.5555, 0.01375, -0.8314, 0.5555, 0.01375, -0.8314, 0.5555, 0.01375, -0.8314, 0.5555, 0.01375, -0.1951, 0.9807, 0.01375, -0.1951, 0.9807, 0.01375, -0.1951, 0.9807, 0.01375, -0.1951, 0.9807, 0.01375, -0.9807, -0.1951, 0.01375, -0.9807, -0.1951, 0.01375, -0.9807, -0.1951, 0.01375, -0.9807, -0.1951, 0.01375, 0.9807, 0.1951, 0.01375, 0.9807, 0.1951, 0.01375, 0.9807, 0.1951, 0.01375, 0.9807, 0.1951, 0.01375, 0.1951, -0.9807, 0.01375, 0.1951, -0.9807, 0.01375, 0.1951, -0.9807, 0.01375, 0.1951, -0.9807, 0.01375, 0.5555, 0.8314, 0.01375, 0.5555, 0.8314, 0.01375, 0.5555, 0.8314, 0.01375, 0.5555, 0.8314, 0.01375, 0.8314, -0.5555, 0.01375, 0.8314, -0.5555, 0.01375, 0.8314, -0.5555, 0.01375, 0.8314, -0.5555, 0.01375, -0.5555, -0.8314, 0.01375, -0.5555, -0.8314, 0.01375, -0.5555, -0.8314, 0.01375, -0.5555, -0.8314, 0.01375, -0.8314, 0.5555, 0.01375, -0.8314, 0.5555, 0.01375, -0.8314, 0.5555, 0.01375, -0.8314, 0.5555, 0.01375, -0.1951, 0.9807, 0.01375, -0.1951, 0.9807, 0.01375, -0.1951, 0.9807, 0.01375, -0.1951, 0.9807, 0.01375, -0.9807, -0.1951, 0.01375, -0.9807, -0.1951, 0.01375, -0.9807, -0.1951, 0.01375, -0.9807, -0.1951, 0.01375, 0.9807, 0.1951, 0.01375, 0.9807, 0.1951, 0.01375, 0.9807, 0.1951, 0.01375, 0.9807, 0.1951, 0.01375, 0.1951, -0.9807, 0.01375, 0.1951, -0.9807, 0.01375, 0.1951, -0.9807, 0.01375, 0.1951, -0.9807, 0.01375, 0.5555, 0.8314, 0.01375, 0.5555, 0.8314, 0.01375, 0.5555, 0.8314, 0.01375, 0.5555, 0.8314, 0.01375, 0.5555, 0.8314, 0.01375, 0.5555, 0.8314, 0.01375, 0.5555, 0.8314, 0.01375, 0.5555, 0.8314, 0.01375, 0.1951, -0.9807, 0.01375, 0.1951, -0.9807, 0.01375, 0.1951, -0.9807, 0.01375, 0.1951, -0.9807, 0.01375, 0.9807, 0.1951, 0.01375, 0.9807, 0.1951, 0.01375, 0.9807, 0.1951, 0.01375, 0.9807, 0.1951, 0.01375, -0.9807, -0.1951, 0.01375, -0.9807, -0.1951, 0.01375, -0.9807, -0.1951, 0.01375, -0.9807, -0.1951, 0.01375, -0.1951, 0.9807, 0.01375, -0.1951, 0.9807, 0.01375, -0.1951, 0.9807, 0.01375, -0.1951, 0.9807, 0.01375, -0.8314, 0.5555, 0.01375, -0.8314, 0.5555, 0.01375, -0.8314, 0.5555, 0.01375, -0.8314, 0.5555, 0.01375, -0.5555, -0.8314, 0.01375, -0.5555, -0.8314, 0.01375, -0.5555, -0.8314, 0.01375, -0.5555, -0.8314, 0.01375, 0.8314, -0.5555, 0.01375, 0.8314, -0.5555, 0.01375, 0.8314, -0.5555, 0.01375, 0.8314, -0.5555, 0.01375, 0.5555, 0.8314, 0.01375, 0.5555, 0.8314, 0.01375, 0.5555, 0.8314, 0.01375, 0.5555, 0.8314, 0.01375, 0.1951, -0.9807, 0.01375, 0.1951, -0.9807, 0.01375, 0.1951, -0.9807, 0.01375, 0.1951, -0.9807, 0.01375, 0.9807, 0.1951, 0.01375, 0.9807, 0.1951, 0.01375, 0.9807, 0.1951, 0.01375, 0.9807, 0.1951, 0.01375, -0.9807, -0.1951, 0.01375, -0.9807, -0.1951, 0.01375, -0.9807, -0.1951, 0.01375, -0.9807, -0.1951, 0.01375, -0.1951, 0.9807, 0.01375, -0.1951, 0.9807, 0.01375, -0.1951, 0.9807, 0.01375, -0.1951, 0.9807, 0.01375, -0.8314, 0.5555, 0.01375, -0.8314, 0.5555, 0.01375, -0.8314, 0.5555, 0.01375, -0.8314, 0.5555, 0.01375, -0.5555, -0.8314, 0.01375, -0.5555, -0.8314, 0.01375, -0.5555, -0.8314, 0.01375, -0.5555, -0.8314, 0.01375, 0.8314, -0.5555, 0.01375, 0.8314, -0.5555, 0.01375, 0.8314, -0.5555, 0.01375, 0.8314, -0.5555, 0.01375, 0.5555, 0.8314, 0.01375, 0.5555, 0.8314, 0.01375, 0.5555, 0.8314, 0.01375, 0.5555, 0.8314, 0.01375, 0.1951, -0.9807, 0.01375, 0.1951, -0.9807, 0.01375, 0.1951, -0.9807, 0.01375, 0.1951, -0.9807, 0.01375, 0.9807, 0.1951, 0.01375, 0.9807, 0.1951, 0.01375, 0.9807, 0.1951, 0.01375, 0.9807, 0.1951, 0.01375, -0.9807, -0.1951, 0.01375, -0.9807, -0.1951, 0.01375, -0.9807, -0.1951, 0.01375, -0.9807, -0.1951, 0.01375, -0.1951, 0.9807, 0.01375, -0.1951, 0.9807, 0.01375, -0.1951, 0.9807, 0.01375, -0.1951, 0.9807, 0.01375, -0.8314, 0.5555, 0.01375, -0.8314, 0.5555, 0.01375, -0.8314, 0.5555, 0.01375, -0.8314, 0.5555, 0.01375, -0.5555, -0.8314, 0.01375, -0.5555, -0.8314, 0.01375, -0.5555, -0.8314, 0.01375, -0.5555, -0.8314, 0.01375, 0.8314, -0.5555, 0.01375, 0.8314, -0.5555, 0.01375, 0.8314, -0.5555, 0.01375, 0.8314, -0.5555, 0.01375, 0.5555, 0.8314, 0.01375, 0.5555, 0.8314, 0.01375, 0.5555, 0.8314, 0.01375, 0.5555, 0.8314, 0.01375, 0.1951, -0.9807, 0.01375, 0.1951, -0.9807, 0.01375, 0.1951, -0.9807, 0.01375, 0.1951, -0.9807, 0.01375, 0.9807, 0.1951, 0.01375, 0.9807, 0.1951, 0.01375, 0.9807, 0.1951, 0.01375, 0.9807, 0.1951, 0.01375, -0.9807, -0.1951, 0.01375, -0.9807, -0.1951, 0.01375, -0.9807, -0.1951, 0.01375, -0.9807, -0.1951, 0.01375, -0.1951, 0.9807, 0.01375, -0.1951, 0.9807, 0.01375, -0.1951, 0.9807, 0.01375, -0.1951, 0.9807, 0.01375, -0.8314, 0.5555, 0.01375, -0.8314, 0.5555, 0.01375, -0.8314, 0.5555, 0.01375, -0.8314, 0.5555, 0.01375, -0.5555, -0.8314, 0.01375, -0.5555, -0.8314, 0.01375, -0.5555, -0.8314, 0.01375, -0.5555, -0.8314, 0.01375, 0.8314, -0.5555, 0.01375, 0.8314, -0.5555, 0.01375, 0.8314, -0.5555, 0.01375, 0.8314, -0.5555, 0.01375, 0.005826, -0.02929, 0.9996, 0.005826, -0.02929, 0.9996, 0.005826, -0.02929, 0.9996, 0.005826, -0.02929, 0.9996, 0.005826, -0.02929, 0.9996, 0.005826, -0.02929, 0.9996, 0.005826, -0.02929, 0.9996, 0.005826, -0.02929, 0.9996, 0.9808, 0.1951, 1.418e-08, 0.9808, 0.1951, 1.418e-08, 0.9808, 0.1951, 1.418e-08, 0.9808, 0.1951, 1.418e-08, -0.8315, 0.5556, -8.037e-08, -0.8315, 0.5556, -8.037e-08, -0.8315, 0.5556, -8.037e-08, -0.8315, 0.5556, -8.037e-08, -0.01659, -0.02483, 0.9996, -0.01659, -0.02483, 0.9996, -0.01659, -0.02483, 0.9996, -0.01659, -0.02483, 0.9996, -0.01659, -0.02483, 0.9996, -0.01659, -0.02483, 0.9996, -0.01659, -0.02483, 0.9996, -0.01659, -0.02483, 0.9996, 0.8315, -0.5556, 7.564e-08, 0.8315, -0.5556, 7.564e-08, 0.8315, -0.5556, 7.564e-08, 0.8315, -0.5556, 7.564e-08, -0.1951, 0.9808, 0.0, -0.1951, 0.9808, 0.0, -0.1951, 0.9808, 0.0, -0.1951, 0.9808, 0.0, -0.02929, -0.005826, 0.9996, -0.02929, -0.005826, 0.9996, -0.02929, -0.005826, 0.9996, -0.02929, -0.005826, 0.9996, -0.02929, -0.005826, 0.9996, -0.02929, -0.005826, 0.9996, -0.02929, -0.005826, 0.9996, -0.02929, -0.005826, 0.9996, 0.1951, -0.9808, -1.271e-08, 0.1951, -0.9808, -1.271e-08, 0.1951, -0.9808, -1.271e-08, 0.1951, -0.9808, -1.271e-08, 0.5556, 0.8315, 1.513e-07, 0.5556, 0.8315, 1.513e-07, 0.5556, 0.8315, 1.513e-07, 0.5556, 0.8315, 1.513e-07, -0.02483, 0.01659, 0.9996, -0.02483, 0.01659, 0.9996, -0.02483, 0.01659, 0.9996, -0.02483, 0.01659, 0.9996, -0.02483, 0.01659, 0.9996, -0.02483, 0.01659, 0.9996, -0.02483, 0.01659, 0.9996, -0.02483, 0.01659, 0.9996, -0.5556, -0.8315, 4.018e-08, -0.5556, -0.8315, 4.018e-08, -0.5556, -0.8315, 4.018e-08, -0.5556, -0.8315, 4.018e-08, 0.9808, 0.1951, 3.782e-08, 0.9808, 0.1951, 3.782e-08, 0.9808, 0.1951, 3.782e-08, 0.9808, 0.1951, 3.782e-08, -0.005826, 0.02929, 0.9996, -0.005826, 0.02929, 0.9996, -0.005826, 0.02929, 0.9996, -0.005826, 0.02929, 0.9996, -0.005826, 0.02929, 0.9996, -0.005826, 0.02929, 0.9996, -0.005826, 0.02929, 0.9996, -0.005826, 0.02929, 0.9996, -0.9808, -0.1951, 2.6e-08, -0.9808, -0.1951, 2.6e-08, -0.9808, -0.1951, 2.6e-08, -0.9808, -0.1951, 2.6e-08, 0.8315, -0.5556, -1.513e-07, 0.8315, -0.5556, -1.513e-07, 0.8315, -0.5556, -1.513e-07, 0.8315, -0.5556, -1.513e-07, 0.01659, 0.02483, 0.9996, 0.01659, 0.02483, 0.9996, 0.01659, 0.02483, 0.9996, 0.01659, 0.02483, 0.9996, 0.01659, 0.02483, 0.9996, 0.01659, 0.02483, 0.9996, 0.01659, 0.02483, 0.9996, 0.01659, 0.02483, 0.9996, -0.8315, 0.5556, -1.229e-07, -0.8315, 0.5556, -1.229e-07, -0.8315, 0.5556, -1.229e-07, -0.8315, 0.5556, -1.229e-07, 0.1951, -0.9808, 0.0, 0.1951, -0.9808, 0.0, 0.1951, -0.9808, 0.0, 0.1951, -0.9808, 0.0, 0.02929, 0.005826, 0.9996, 0.02929, 0.005826, 0.9996, 0.02929, 0.005826, 0.9996, 0.02929, 0.005826, 0.9996, 0.02929, 0.005826, 0.9996, 0.02929, 0.005826, 0.9996, 0.02929, 0.005826, 0.9996, 0.02929, 0.005826, 0.9996, -0.1951, 0.9808, -4.432e-10, -0.1951, 0.9808, -4.432e-10, -0.1951, 0.9808, -4.432e-10, -0.1951, 0.9808, -4.432e-10, -0.5556, -0.8315, 0.0, -0.5556, -0.8315, 0.0, -0.5556, -0.8315, 0.0, -0.5556, -0.8315, 0.0, 0.02483, -0.01659, 0.9996, 0.02483, -0.01659, 0.9996, 0.02483, -0.01659, 0.9996, 0.02483, -0.01659, 0.9996, 0.02483, -0.01659, 0.9996, 0.02483, -0.01659, 0.9996, 0.02483, -0.01659, 0.9996, 0.02483, -0.01659, 0.9996, 0.5556, 0.8315, 1.182e-08, 0.5556, 0.8315, 1.182e-08, 0.5556, 0.8315, 1.182e-08, 0.5556, 0.8315, 1.182e-08])] * 3)])

# ---- objects
ob_lprook = bpy.data.objects.new('LPRook', me_sphere)
ob_lamp = bpy.data.objects.new('Lamp', light_lamp)
ob_camera = bpy.data.objects.new('Camera', cam_camera)

# ---- transforms, parenting, visibility, modifiers, constraints
ob_lprook.location = (0.0, 0.0, 0.0)
ob_lprook.lineart.crease_threshold = 0.0
ob_lamp.location = (4.076, 1.005, 5.904)
ob_lamp.rotation_euler = (0.6503, 0.05522, 1.866)
ob_lamp.lock_rotations_4d = False
ob_lamp.empty_display_type = 'ARROWS'
ob_lamp.color = (0.0, 0.0, 0.0, 0.0)
ob_lamp.lineart.crease_threshold = 0.0
ob_camera.location = (7.481, -6.508, 5.344)
ob_camera.rotation_euler = (1.109, 0.0, 0.8149)
ob_camera.lock_rotations_4d = False
ob_camera.empty_display_type = 'ARROWS'
ob_camera.color = (0.0, 0.0, 0.0, 0.0)
ob_camera.hide_render = True
ob_camera.display_type = 'WIRE'
ob_camera.lineart.crease_threshold = 0.0

# ---- collection membership
col_collection_1.objects.link(ob_lprook)
col_collection_1.objects.link(ob_lamp)
col_collection_1.objects.link(ob_camera)

# ---- scene / render settings (as saved in the file)
scene.camera = ob_camera
scene.frame_start = 1; scene.frame_end = 250; scene.frame_set(1)
scene.render.engine = 'BLENDER_EEVEE_NEXT'
scene.render.resolution_percentage = 50
scene.render.dither_intensity = 0.0
scene.cycles.use_denoising = False
scene.cycles.samples = 128
scene.cycles.sampling_pattern = 'TABULATED_SOBOL'
scene.cycles.use_adaptive_sampling = False
scene.cycles.use_light_tree = False
scene.cycles.blur_glossy = 0.0
scene.cycles.sample_clamp_indirect = 0.0
scene.view_settings.view_transform = 'Standard'
bpy.context.view_layer.update()
